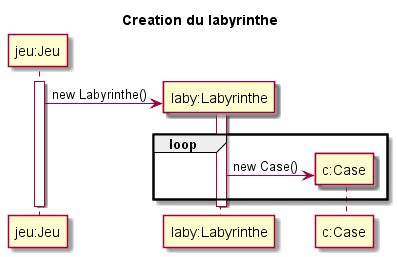

The diagram above was rendered by PlantUML. Its source (embedded in the PNG):
@startuml

title Creation du labyrinthe

participant "jeu:Jeu" as jeu
participant "laby:Labyrinthe" as laby
participant "c:Case" as c

create jeu
create laby
activate jeu
jeu -> laby : new Labyrinthe()

loop
    activate laby
    create c
    laby -> c : new Case()
end

deactivate laby
deactivate jeu

@enduml